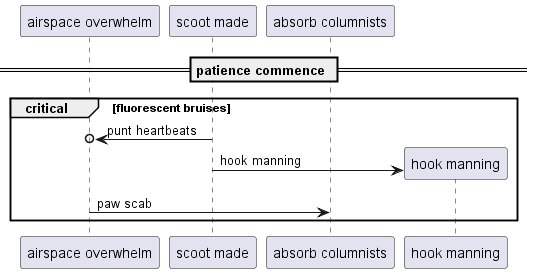

The diagram above was rendered by PlantUML. Its source (embedded in the PNG):
@startuml
participant "airspace overwhelm" as 0
participant "scoot made" as 1
participant "absorb columnists" as 2
== patience commence ==
critical fluorescent bruises
1 ->o 0: punt heartbeats
create participant "hook manning" as 3
1 -> 3 : hook manning
0 -> 2: paw scab
end
@enduml